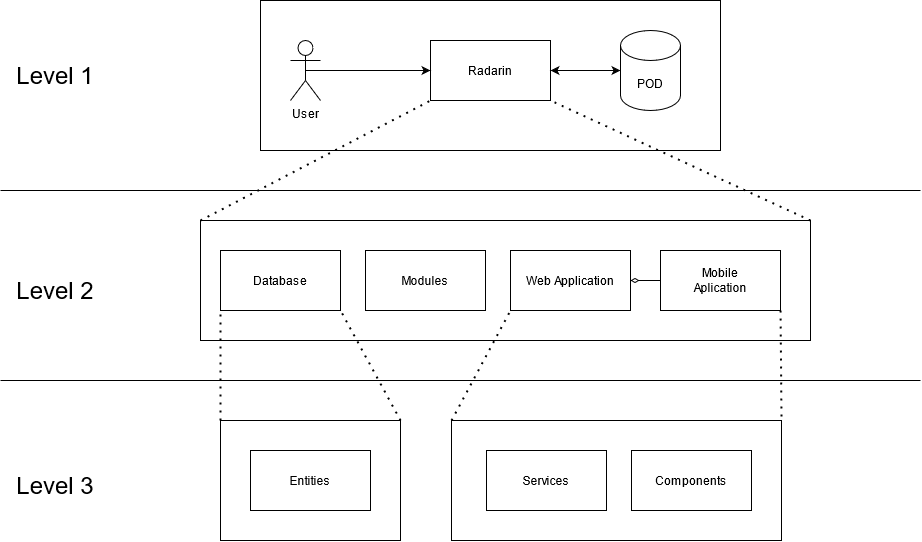

The diagram above was exported from draw.io. Its source (the exported page's mxGraphModel, read from the mxfile embedded in the PNG):
<mxGraphModel dx="2272" dy="802" grid="1" gridSize="10" guides="1" tooltips="1" connect="1" arrows="1" fold="1" page="1" pageScale="1" pageWidth="850" pageHeight="1100" math="0" shadow="0">
  <root>
    <mxCell id="0" />
    <mxCell id="1" parent="0" />
    <mxCell id="Eqf9iWxv4SJyFlASJ9xX-4" value="" style="rounded=0;whiteSpace=wrap;html=1;" vertex="1" parent="1">
      <mxGeometry x="10" y="830" width="180" height="120" as="geometry" />
    </mxCell>
    <mxCell id="PvLHgj7F38olstJJ0DJf-1" value="" style="rounded=0;whiteSpace=wrap;html=1;" parent="1" vertex="1">
      <mxGeometry x="50" y="410" width="460" height="150" as="geometry" />
    </mxCell>
    <mxCell id="PvLHgj7F38olstJJ0DJf-2" value="User" style="shape=umlActor;verticalLabelPosition=bottom;verticalAlign=top;html=1;outlineConnect=0;" parent="1" vertex="1">
      <mxGeometry x="80" y="450" width="30" height="60" as="geometry" />
    </mxCell>
    <mxCell id="PvLHgj7F38olstJJ0DJf-3" value="Radarin" style="rounded=0;whiteSpace=wrap;html=1;" parent="1" vertex="1">
      <mxGeometry x="220" y="450" width="120" height="60" as="geometry" />
    </mxCell>
    <mxCell id="PvLHgj7F38olstJJ0DJf-4" value="" style="endArrow=classic;html=1;exitX=0.5;exitY=0.5;exitDx=0;exitDy=0;exitPerimeter=0;" parent="1" source="PvLHgj7F38olstJJ0DJf-2" edge="1">
      <mxGeometry width="50" height="50" relative="1" as="geometry">
        <mxPoint x="170" y="530" as="sourcePoint" />
        <mxPoint x="220" y="480" as="targetPoint" />
      </mxGeometry>
    </mxCell>
    <mxCell id="PvLHgj7F38olstJJ0DJf-8" value="" style="endArrow=classic;startArrow=classic;html=1;" parent="1" source="PvLHgj7F38olstJJ0DJf-3" target="PvLHgj7F38olstJJ0DJf-9" edge="1">
      <mxGeometry width="50" height="50" relative="1" as="geometry">
        <mxPoint x="340" y="500" as="sourcePoint" />
        <mxPoint x="390" y="450" as="targetPoint" />
      </mxGeometry>
    </mxCell>
    <mxCell id="PvLHgj7F38olstJJ0DJf-9" value="POD" style="shape=cylinder3;whiteSpace=wrap;html=1;boundedLbl=1;backgroundOutline=1;size=15;" parent="1" vertex="1">
      <mxGeometry x="410" y="440" width="60" height="80" as="geometry" />
    </mxCell>
    <mxCell id="PvLHgj7F38olstJJ0DJf-13" value="" style="rounded=0;whiteSpace=wrap;html=1;" parent="1" vertex="1">
      <mxGeometry x="-10" y="630" width="610" height="120" as="geometry" />
    </mxCell>
    <mxCell id="PvLHgj7F38olstJJ0DJf-14" value="Mobile&lt;div&gt;Aplication&lt;/div&gt;" style="rounded=0;whiteSpace=wrap;html=1;" parent="1" vertex="1">
      <mxGeometry x="450" y="660" width="120" height="60" as="geometry" />
    </mxCell>
    <mxCell id="PvLHgj7F38olstJJ0DJf-15" value="&lt;div&gt;Modules&lt;/div&gt;" style="rounded=0;whiteSpace=wrap;html=1;" parent="1" vertex="1">
      <mxGeometry x="155" y="660" width="120" height="60" as="geometry" />
    </mxCell>
    <mxCell id="PvLHgj7F38olstJJ0DJf-16" value="" style="endArrow=none;dashed=1;html=1;dashPattern=1 3;strokeWidth=2;entryX=1;entryY=1;entryDx=0;entryDy=0;exitX=1;exitY=0;exitDx=0;exitDy=0;" parent="1" source="PvLHgj7F38olstJJ0DJf-13" target="PvLHgj7F38olstJJ0DJf-3" edge="1">
      <mxGeometry width="50" height="50" relative="1" as="geometry">
        <mxPoint x="580" y="600" as="sourcePoint" />
        <mxPoint x="620" y="550" as="targetPoint" />
      </mxGeometry>
    </mxCell>
    <mxCell id="PvLHgj7F38olstJJ0DJf-17" value="" style="endArrow=none;dashed=1;html=1;dashPattern=1 3;strokeWidth=2;entryX=0;entryY=1;entryDx=0;entryDy=0;exitX=0;exitY=0;exitDx=0;exitDy=0;" parent="1" source="PvLHgj7F38olstJJ0DJf-13" target="PvLHgj7F38olstJJ0DJf-3" edge="1">
      <mxGeometry width="50" height="50" relative="1" as="geometry">
        <mxPoint x="230" y="500" as="sourcePoint" />
        <mxPoint x="280" y="450" as="targetPoint" />
      </mxGeometry>
    </mxCell>
    <mxCell id="PvLHgj7F38olstJJ0DJf-18" value="" style="rounded=0;whiteSpace=wrap;html=1;" parent="1" vertex="1">
      <mxGeometry x="241" y="830" width="330" height="120" as="geometry" />
    </mxCell>
    <mxCell id="PvLHgj7F38olstJJ0DJf-19" value="" style="endArrow=none;html=1;strokeWidth=1;entryX=0;entryY=0.5;entryDx=0;entryDy=0;exitX=1;exitY=0.5;exitDx=0;exitDy=0;startArrow=diamondThin;startFill=0;endFill=0;" parent="1" source="yJwcMc1ZafLqVJBcYIRx-5" target="PvLHgj7F38olstJJ0DJf-14" edge="1">
      <mxGeometry width="50" height="50" relative="1" as="geometry">
        <mxPoint x="190" y="750" as="sourcePoint" />
        <mxPoint x="240" y="700" as="targetPoint" />
      </mxGeometry>
    </mxCell>
    <mxCell id="PvLHgj7F38olstJJ0DJf-20" value="" style="endArrow=none;dashed=1;html=1;dashPattern=1 3;strokeWidth=2;entryX=1;entryY=0;entryDx=0;entryDy=0;exitX=1;exitY=1;exitDx=0;exitDy=0;" parent="1" source="PvLHgj7F38olstJJ0DJf-14" target="PvLHgj7F38olstJJ0DJf-18" edge="1">
      <mxGeometry width="50" height="50" relative="1" as="geometry">
        <mxPoint x="570" y="720" as="sourcePoint" />
        <mxPoint x="620" y="670" as="targetPoint" />
      </mxGeometry>
    </mxCell>
    <mxCell id="PvLHgj7F38olstJJ0DJf-22" value="Services" style="rounded=0;whiteSpace=wrap;html=1;" parent="1" vertex="1">
      <mxGeometry x="276" y="860" width="120" height="60" as="geometry" />
    </mxCell>
    <mxCell id="PvLHgj7F38olstJJ0DJf-23" value="&lt;div&gt;Entities&lt;/div&gt;" style="rounded=0;whiteSpace=wrap;html=1;" parent="1" vertex="1">
      <mxGeometry x="40" y="860" width="120" height="60" as="geometry" />
    </mxCell>
    <mxCell id="PvLHgj7F38olstJJ0DJf-25" value="Components" style="rounded=0;whiteSpace=wrap;html=1;" parent="1" vertex="1">
      <mxGeometry x="421" y="860" width="120" height="60" as="geometry" />
    </mxCell>
    <mxCell id="PvLHgj7F38olstJJ0DJf-26" value="" style="endArrow=none;html=1;" parent="1" edge="1">
      <mxGeometry width="50" height="50" relative="1" as="geometry">
        <mxPoint x="-210" y="790" as="sourcePoint" />
        <mxPoint x="710" y="790" as="targetPoint" />
      </mxGeometry>
    </mxCell>
    <mxCell id="PvLHgj7F38olstJJ0DJf-27" value="" style="endArrow=none;html=1;" parent="1" edge="1">
      <mxGeometry width="50" height="50" relative="1" as="geometry">
        <mxPoint x="-210" y="600" as="sourcePoint" />
        <mxPoint x="710" y="600" as="targetPoint" />
      </mxGeometry>
    </mxCell>
    <mxCell id="yJwcMc1ZafLqVJBcYIRx-1" value="&lt;font style=&quot;font-size: 24px&quot;&gt;Level 1&lt;/font&gt;" style="text;html=1;strokeColor=none;fillColor=none;align=center;verticalAlign=middle;whiteSpace=wrap;rounded=0;" parent="1" vertex="1">
      <mxGeometry x="-210" y="475" width="110" height="20" as="geometry" />
    </mxCell>
    <mxCell id="yJwcMc1ZafLqVJBcYIRx-2" value="&lt;font style=&quot;font-size: 24px&quot;&gt;Level 3&lt;br&gt;&lt;/font&gt;" style="text;html=1;strokeColor=none;fillColor=none;align=center;verticalAlign=middle;whiteSpace=wrap;rounded=0;" parent="1" vertex="1">
      <mxGeometry x="-210" y="885" width="110" height="20" as="geometry" />
    </mxCell>
    <mxCell id="yJwcMc1ZafLqVJBcYIRx-3" value="&lt;font style=&quot;font-size: 24px&quot;&gt;Level 2&lt;br&gt;&lt;/font&gt;" style="text;html=1;strokeColor=none;fillColor=none;align=center;verticalAlign=middle;whiteSpace=wrap;rounded=0;" parent="1" vertex="1">
      <mxGeometry x="-210" y="690" width="110" height="20" as="geometry" />
    </mxCell>
    <mxCell id="yJwcMc1ZafLqVJBcYIRx-5" value="Web Application" style="rounded=0;whiteSpace=wrap;html=1;" parent="1" vertex="1">
      <mxGeometry x="300" y="660" width="120" height="60" as="geometry" />
    </mxCell>
    <mxCell id="Eqf9iWxv4SJyFlASJ9xX-1" value="Database" style="rounded=0;whiteSpace=wrap;html=1;" vertex="1" parent="1">
      <mxGeometry x="10" y="660" width="120" height="60" as="geometry" />
    </mxCell>
    <mxCell id="Eqf9iWxv4SJyFlASJ9xX-3" value="" style="endArrow=none;dashed=1;html=1;dashPattern=1 3;strokeWidth=2;entryX=0;entryY=1;entryDx=0;entryDy=0;exitX=0;exitY=0;exitDx=0;exitDy=0;" edge="1" parent="1" source="PvLHgj7F38olstJJ0DJf-18" target="yJwcMc1ZafLqVJBcYIRx-5">
      <mxGeometry width="50" height="50" relative="1" as="geometry">
        <mxPoint x="-10" y="840" as="sourcePoint" />
        <mxPoint x="320" y="730" as="targetPoint" />
      </mxGeometry>
    </mxCell>
    <mxCell id="Eqf9iWxv4SJyFlASJ9xX-5" value="" style="endArrow=none;dashed=1;html=1;dashPattern=1 3;strokeWidth=2;entryX=0;entryY=1;entryDx=0;entryDy=0;exitX=0;exitY=0;exitDx=0;exitDy=0;" edge="1" parent="1" source="Eqf9iWxv4SJyFlASJ9xX-4" target="Eqf9iWxv4SJyFlASJ9xX-1">
      <mxGeometry width="50" height="50" relative="1" as="geometry">
        <mxPoint x="285" y="840" as="sourcePoint" />
        <mxPoint x="310" y="730" as="targetPoint" />
      </mxGeometry>
    </mxCell>
    <mxCell id="Eqf9iWxv4SJyFlASJ9xX-6" value="" style="endArrow=none;dashed=1;html=1;dashPattern=1 3;strokeWidth=2;entryX=1;entryY=1;entryDx=0;entryDy=0;exitX=1;exitY=0;exitDx=0;exitDy=0;" edge="1" parent="1" source="Eqf9iWxv4SJyFlASJ9xX-4" target="Eqf9iWxv4SJyFlASJ9xX-1">
      <mxGeometry width="50" height="50" relative="1" as="geometry">
        <mxPoint x="295" y="850" as="sourcePoint" />
        <mxPoint x="320" y="740" as="targetPoint" />
      </mxGeometry>
    </mxCell>
  </root>
</mxGraphModel>